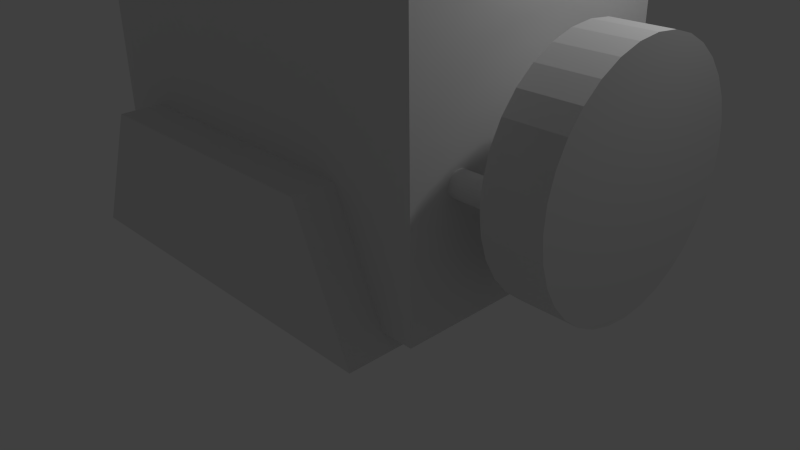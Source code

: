 # Source: cargo_bot1.blend  (saved by Blender 2.72.0; exported with 4.5.12 LTS)
import bpy
from mathutils import Matrix  # noqa: F401  (used for matrix-valued properties, if any)

bpy.ops.wm.read_factory_settings(use_empty=True)
scene = bpy.context.scene
scene.name = 'Scene'

# ---- collections
col_collection_1 = bpy.data.collections.new('Collection 1'); scene.collection.children.link(col_collection_1)

# ---- world
world_world = bpy.data.worlds.new('World'); scene.world = world_world
world_world.color = (0.05088, 0.05088, 0.05088)
world_world.use_sun_shadow = False
world_world.sun_shadow_jitter_overblur = 0.0
world_world.cycles.sampling_method = 'MANUAL'
world_world.cycles.sample_map_resolution = 256

# ---- cameras
cam_camera = bpy.data.cameras.new('Camera')
cam_camera.clip_end = 100.0
cam_camera.lens = 35.0
cam_camera.sensor_width = 32.0
cam_camera.sensor_height = 18.0
cam_camera.ortho_scale = 7.314
cam_camera.dof.focus_distance = 0.0
cam_camera.dof.aperture_fstop = 128.0

# ---- lights
light_lamp = bpy.data.lights.new('Lamp', 'POINT')
light_lamp.transmission_factor = 0.0
light_lamp.cutoff_distance = 30.0
light_lamp.energy = 100.0
light_lamp.shadow_buffer_clip_start = 1.001
light_lamp.shadow_soft_size = 0.1
light_lamp.shadow_maximum_resolution = 0.006
light_lamp.use_absolute_resolution = True
light_lamp.cycles.use_multiple_importance_sampling = False

# ---- meshes
me_cylinder_001 = bpy.data.meshes.new('Cylinder.001')
me_cylinder_001.from_pydata([(5.174e-08, -0.9055, 0.795), (9.378e-08, -0.9055, -3.345), (-0.02032, -0.9035, 0.795), (-0.02032, -0.9035, -3.345), (-0.03986, -0.8976, 0.795), (-0.03986, -0.8976, -3.345), (-0.05786, -0.888, 0.795), (-0.05786, -0.888, -3.345), (-0.07365, -0.875, 0.795), (-0.07365, -0.875, -3.345), (-0.0866, -0.8592, 0.795), (-0.0866, -0.8592, -3.345), (-0.09622, -0.8412, 0.795), (-0.09622, -0.8412, -3.345), (-0.1022, -0.8217, 0.795), (-0.1022, -0.8217, -3.345), (-0.1042, -0.8014, 0.795), (-0.1042, -0.8014, -3.345), (-0.1022, -0.7811, 0.795), (-0.1022, -0.7811, -3.345), (-0.09622, -0.7615, 0.795), (-0.09622, -0.7615, -3.345), (-0.0866, -0.7435, 0.795), (-0.0866, -0.7435, -3.345), (-0.07365, -0.7277, 0.795), (-0.07365, -0.7277, -3.345), (-0.05786, -0.7148, 0.795), (-0.05786, -0.7148, -3.345), (-0.03986, -0.7051, 0.795), (-0.03986, -0.7051, -3.345), (-0.02032, -0.6992, 0.795), (-0.02032, -0.6992, -3.345), (8.568e-08, -0.6972, 0.795), (1.277e-07, -0.6972, -3.345), (0.02032, -0.6992, 0.795), (0.02032, -0.6992, -3.345), (0.03986, -0.7051, 0.795), (0.03986, -0.7051, -3.345), (0.05786, -0.7148, 0.795), (0.05786, -0.7148, -3.345), (0.07365, -0.7277, 0.795), (0.07365, -0.7277, -3.345), (0.0866, -0.7435, 0.795), (0.0866, -0.7435, -3.345), (0.09622, -0.7615, 0.795), (0.09622, -0.7615, -3.345), (0.1022, -0.7811, 0.795), (0.1022, -0.7811, -3.345), (0.1042, -0.8014, 0.795), (0.1042, -0.8014, -3.345), (0.1022, -0.8217, 0.795), (0.1022, -0.8217, -3.345), (0.09622, -0.8412, 0.795), (0.09622, -0.8412, -3.345), (0.0866, -0.8592, 0.795), (0.0866, -0.8592, -3.345), (0.07365, -0.875, 0.795), (0.07365, -0.875, -3.345), (0.05786, -0.888, 0.795), (0.05786, -0.888, -3.345), (0.03986, -0.8976, 0.795), (0.03986, -0.8976, -3.345), (0.02032, -0.9035, 0.795), (0.02032, -0.9035, -3.345)], [], [(0, 1, 3, 2), (2, 3, 5, 4), (4, 5, 7, 6), (6, 7, 9, 8), (8, 9, 11, 10), (10, 11, 13, 12), (12, 13, 15, 14), (14, 15, 17, 16), (16, 17, 19, 18), (18, 19, 21, 20), (20, 21, 23, 22), (22, 23, 25, 24), (24, 25, 27, 26), (26, 27, 29, 28), (28, 29, 31, 30), (30, 31, 33, 32), (32, 33, 35, 34), (34, 35, 37, 36), (36, 37, 39, 38), (38, 39, 41, 40), (40, 41, 43, 42), (42, 43, 45, 44), (44, 45, 47, 46), (46, 47, 49, 48), (48, 49, 51, 50), (50, 51, 53, 52), (52, 53, 55, 54), (54, 55, 57, 56), (56, 57, 59, 58), (58, 59, 61, 60), (3, 1, 63, 61, 59, 57, 55, 53, 51, 49, 47, 45, 43, 41, 39, 37, 35, 33, 31, 29, 27, 25, 23, 21, 19, 17, 15, 13, 11, 9, 7, 5), (62, 63, 1, 0), (60, 61, 63, 62), (0, 2, 4, 6, 8, 10, 12, 14, 16, 18, 20, 22, 24, 26, 28, 30, 32, 34, 36, 38, 40, 42, 44, 46, 48, 50, 52, 54, 56, 58, 60, 62)])
me_cylinder_001.use_remesh_preserve_volume = False
me_cylinder_001.use_remesh_preserve_attributes = False
me_cylinder_001.use_mirror_vertex_groups = False
me_cylinder_001.update()
me_cylinder = bpy.data.meshes.new('Cylinder')
me_cylinder.from_pydata([(0.0, 1.0, -1.0), (0.0, 1.0, 1.0), (0.1951, 0.9808, -1.0), (0.1951, 0.9808, 1.0), (0.3827, 0.9239, -1.0), (0.3827, 0.9239, 1.0), (0.5556, 0.8315, -1.0), (0.5556, 0.8315, 1.0), (0.7071, 0.7071, -1.0), (0.7071, 0.7071, 1.0), (0.8315, 0.5556, -1.0), (0.8315, 0.5556, 1.0), (0.9239, 0.3827, -1.0), (0.9239, 0.3827, 1.0), (0.9808, 0.1951, -1.0), (0.9808, 0.1951, 1.0), (1.0, 7.55e-08, -1.0), (1.0, 7.55e-08, 1.0), (0.9808, -0.1951, -1.0), (0.9808, -0.1951, 1.0), (0.9239, -0.3827, -1.0), (0.9239, -0.3827, 1.0), (0.8315, -0.5556, -1.0), (0.8315, -0.5556, 1.0), (0.7071, -0.7071, -1.0), (0.7071, -0.7071, 1.0), (0.5556, -0.8315, -1.0), (0.5556, -0.8315, 1.0), (0.3827, -0.9239, -1.0), (0.3827, -0.9239, 1.0), (0.1951, -0.9808, -1.0), (0.1951, -0.9808, 1.0), (-3.258e-07, -1.0, -1.0), (-3.258e-07, -1.0, 1.0), (-0.1951, -0.9808, -1.0), (-0.1951, -0.9808, 1.0), (-0.3827, -0.9239, -1.0), (-0.3827, -0.9239, 1.0), (-0.5556, -0.8315, -1.0), (-0.5556, -0.8315, 1.0), (-0.7071, -0.7071, -1.0), (-0.7071, -0.7071, 1.0), (-0.8315, -0.5556, -1.0), (-0.8315, -0.5556, 1.0), (-0.9239, -0.3827, -1.0), (-0.9239, -0.3827, 1.0), (-0.9808, -0.1951, -1.0), (-0.9808, -0.1951, 1.0), (-1.0, 9.656e-07, -1.0), (-1.0, 9.656e-07, 1.0), (-0.9808, 0.1951, -1.0), (-0.9808, 0.1951, 1.0), (-0.9239, 0.3827, -1.0), (-0.9239, 0.3827, 1.0), (-0.8315, 0.5556, -1.0), (-0.8315, 0.5556, 1.0), (-0.7071, 0.7071, -1.0), (-0.7071, 0.7071, 1.0), (-0.5556, 0.8315, -1.0), (-0.5556, 0.8315, 1.0), (-0.3827, 0.9239, -1.0), (-0.3827, 0.9239, 1.0), (-0.1951, 0.9808, -1.0), (-0.1951, 0.9808, 1.0)], [], [(0, 1, 3, 2), (2, 3, 5, 4), (4, 5, 7, 6), (6, 7, 9, 8), (8, 9, 11, 10), (10, 11, 13, 12), (12, 13, 15, 14), (14, 15, 17, 16), (16, 17, 19, 18), (18, 19, 21, 20), (20, 21, 23, 22), (22, 23, 25, 24), (24, 25, 27, 26), (26, 27, 29, 28), (28, 29, 31, 30), (30, 31, 33, 32), (32, 33, 35, 34), (34, 35, 37, 36), (36, 37, 39, 38), (38, 39, 41, 40), (40, 41, 43, 42), (42, 43, 45, 44), (44, 45, 47, 46), (46, 47, 49, 48), (48, 49, 51, 50), (50, 51, 53, 52), (52, 53, 55, 54), (54, 55, 57, 56), (56, 57, 59, 58), (58, 59, 61, 60), (3, 1, 63, 61, 59, 57, 55, 53, 51, 49, 47, 45, 43, 41, 39, 37, 35, 33, 31, 29, 27, 25, 23, 21, 19, 17, 15, 13, 11, 9, 7, 5), (62, 63, 1, 0), (60, 61, 63, 62), (0, 2, 4, 6, 8, 10, 12, 14, 16, 18, 20, 22, 24, 26, 28, 30, 32, 34, 36, 38, 40, 42, 44, 46, 48, 50, 52, 54, 56, 58, 60, 62)])
me_cylinder.use_remesh_preserve_volume = False
me_cylinder.use_remesh_preserve_attributes = False
me_cylinder.use_mirror_vertex_groups = False
me_cylinder.update()
me_cube_002 = bpy.data.meshes.new('Cube.002')
me_cube_002.from_pydata([(2.189, -2.248, 0.4105), (-2.543, -2.251, 0.4105), (-2.544, -1.151, 0.4105), (2.188, -1.148, 0.4105), (1.461, -2.248, 2.0), (-1.816, -2.25, 2.0), (-1.817, -1.151, 2.0), (1.46, -1.149, 2.0)], [], [(4, 5, 1, 0), (5, 6, 2, 1), (6, 7, 3, 2), (7, 4, 0, 3), (0, 1, 2, 3), (7, 6, 5, 4)])
me_cube_002.use_remesh_preserve_volume = False
me_cube_002.use_remesh_preserve_attributes = False
me_cube_002.use_mirror_vertex_groups = False
me_cube_002.update()
me_cube_001 = bpy.data.meshes.new('Cube.001')
me_cube_001.from_pydata([(-2.5, -2.5, -2.5), (-2.5, 2.5, -2.5), (2.5, 2.5, -2.5), (2.5, -2.5, -2.5), (-2.5, -2.5, 2.5), (-2.5, 2.5, 2.5), (2.5, 2.5, 2.5), (2.5, -2.5, 2.5)], [], [(4, 5, 1, 0), (5, 6, 2, 1), (6, 7, 3, 2), (7, 4, 0, 3), (0, 1, 2, 3), (7, 6, 5, 4)])
me_cube_001.use_remesh_preserve_volume = False
me_cube_001.use_remesh_preserve_attributes = False
me_cube_001.use_mirror_vertex_groups = False
me_cube_001.update()

# ---- objects
ob_cylinder_001 = bpy.data.objects.new('Cylinder.001', me_cylinder_001)
ob_cylinder = bpy.data.objects.new('Cylinder', me_cylinder)
ob_cube_001 = bpy.data.objects.new('Cube.001', me_cube_002)
ob_cube = bpy.data.objects.new('Cube', me_cube_001)
ob_lamp = bpy.data.objects.new('Lamp', light_lamp)
ob_camera = bpy.data.objects.new('Camera', cam_camera)

# ---- transforms, parenting, visibility, modifiers, constraints
ob_cylinder_001.location = (3.347, 0.0, 2.119)
ob_cylinder_001.rotation_euler = (0.0, 1.571, 0.0)
ob_cylinder_001.scale = (1.4, 1.4, 0.3424)
ob_cylinder_001.lineart.crease_threshold = 0.0
_m = ob_cylinder_001.modifiers.new('Mirror', 'MIRROR')
_m.use_axis = (False, True, False)
ob_cylinder.location = (3.347, 0.0, 2.119)
ob_cylinder.rotation_euler = (0.0, 1.571, 0.0)
ob_cylinder.scale = (1.4, 1.4, 0.3424)
ob_cylinder.lineart.crease_threshold = 0.0
ob_cube_001.location = (0.0, 0.0, 0.0)
ob_cube_001.lineart.crease_threshold = 0.0
_m = ob_cube_001.modifiers.new('Mirror', 'MIRROR')
_m.use_axis = (False, True, False)
ob_cube.location = (0.0, 0.0, 2.26)
ob_cube.scale = (1.0, 0.6966, 0.6627)
ob_cube.lineart.crease_threshold = 0.0
ob_lamp.location = (4.076, 1.005, 5.904)
ob_lamp.rotation_euler = (0.6503, 0.05522, 1.866)
ob_lamp.lock_rotations_4d = False
ob_lamp.empty_display_type = 'ARROWS'
ob_lamp.color = (0.0, 0.0, 0.0, 0.0)
ob_lamp.lineart.crease_threshold = 0.0
ob_camera.location = (7.481, -6.508, 5.344)
ob_camera.rotation_euler = (1.109, 0.01082, 0.8149)
ob_camera.lock_rotations_4d = False
ob_camera.empty_display_type = 'ARROWS'
ob_camera.color = (0.0, 0.0, 0.0, 0.0)
ob_camera.display_type = 'WIRE'
ob_camera.lineart.crease_threshold = 0.0

# ---- collection membership
col_collection_1.objects.link(ob_cylinder_001)
col_collection_1.objects.link(ob_cylinder)
col_collection_1.objects.link(ob_cube_001)
col_collection_1.objects.link(ob_cube)
col_collection_1.objects.link(ob_lamp)
col_collection_1.objects.link(ob_camera)

# ---- scene / render settings (as saved in the file)
scene.camera = ob_camera
scene.frame_start = 1; scene.frame_end = 250; scene.frame_set(1)
scene.render.engine = 'BLENDER_EEVEE_NEXT'
scene.render.resolution_percentage = 50
scene.render.dither_intensity = 0.0
scene.cycles.use_denoising = False
scene.cycles.samples = 10
scene.cycles.sampling_pattern = 'TABULATED_SOBOL'
scene.cycles.light_sampling_threshold = 0.0
scene.cycles.use_adaptive_sampling = False
scene.cycles.use_light_tree = False
scene.cycles.blur_glossy = 0.0
scene.cycles.pixel_filter_type = 'GAUSSIAN'
scene.cycles.sample_clamp_indirect = 0.0
scene.view_settings.view_transform = 'Standard'
bpy.context.view_layer.update()

